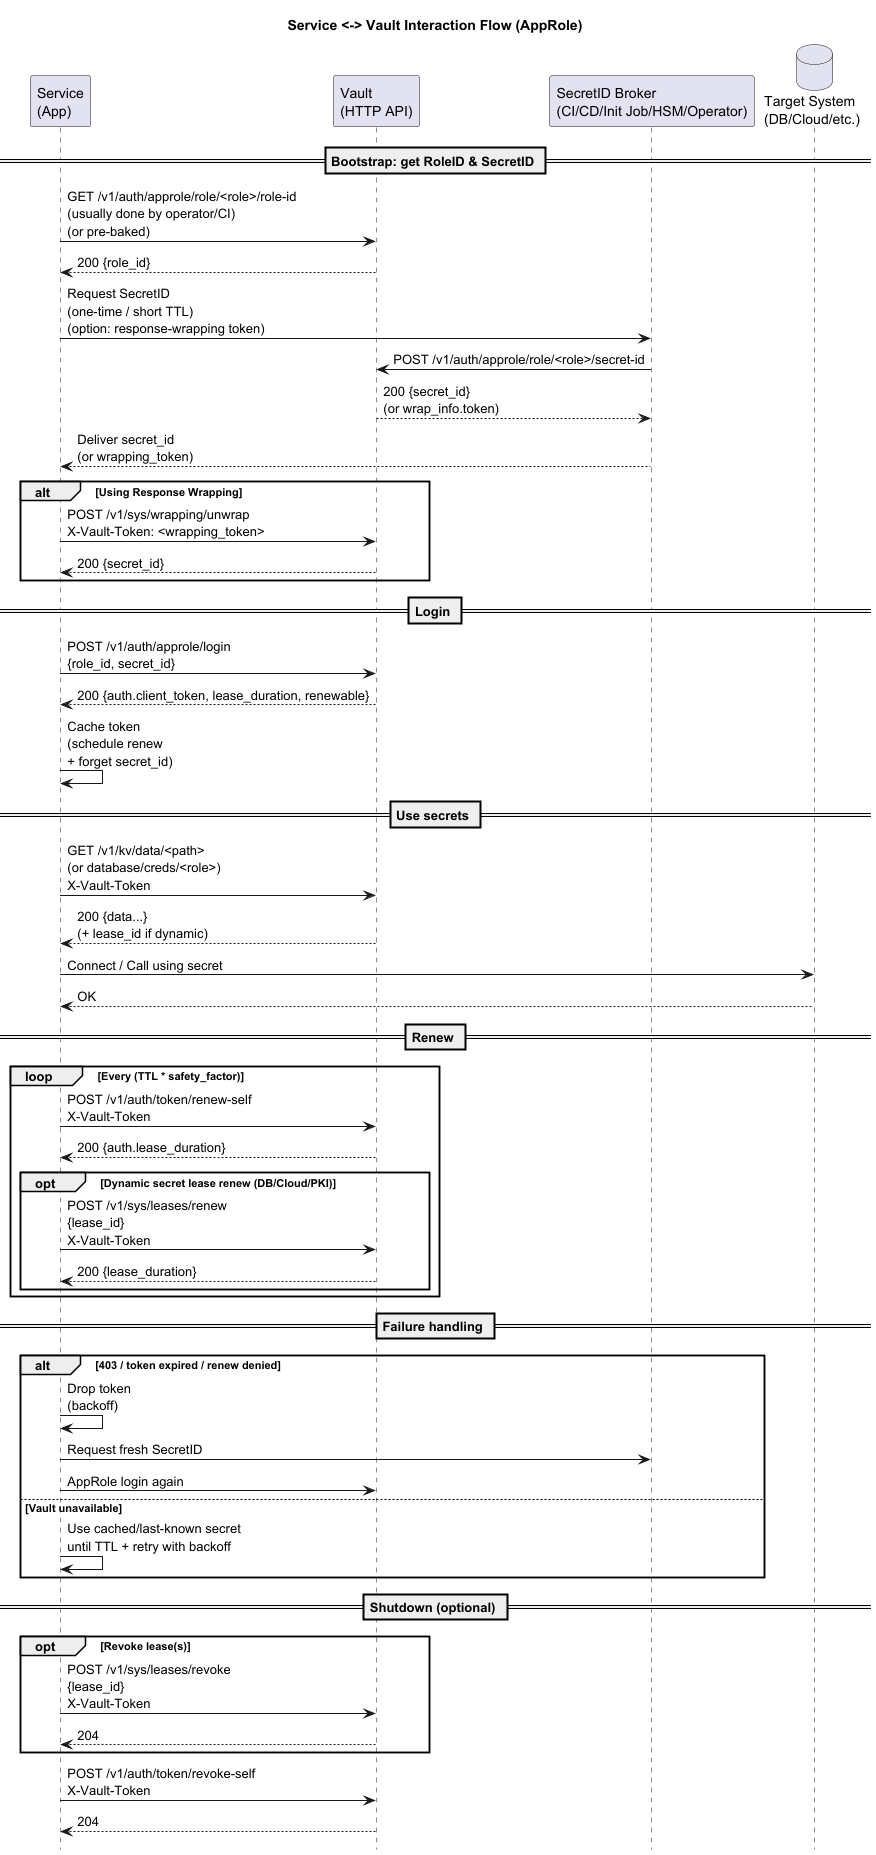

The diagram above was rendered by PlantUML. Its source (embedded in the PNG):
@startuml
title Service <-> Vault Interaction Flow (AppRole)

hide footbox
skinparam shadowing false
skinparam defaultTextAlignment left

participant "Service\n(App)" as app
participant "Vault\n(HTTP API)" as vault
participant "SecretID Broker\n(CI/CD/Init Job/HSM/Operator)" as broker
database "Target System\n(DB/Cloud/etc.)" as target

== Bootstrap: get RoleID & SecretID ==
app -> vault : GET /v1/auth/approle/role/<role>/role-id\n(usually done by operator/CI)\n(or pre-baked)
vault --> app : 200 {role_id}

app -> broker : Request SecretID\n(one-time / short TTL)\n(option: response-wrapping token)
broker -> vault : POST /v1/auth/approle/role/<role>/secret-id
vault --> broker : 200 {secret_id}\n(or wrap_info.token)
broker --> app : Deliver secret_id\n(or wrapping_token)

alt Using Response Wrapping
  app -> vault : POST /v1/sys/wrapping/unwrap\nX-Vault-Token: <wrapping_token>
  vault --> app : 200 {secret_id}
end

== Login ==
app -> vault : POST /v1/auth/approle/login\n{role_id, secret_id}
vault --> app : 200 {auth.client_token, lease_duration, renewable}

app -> app : Cache token\n(schedule renew\n+ forget secret_id)

== Use secrets ==
app -> vault : GET /v1/kv/data/<path>\n(or database/creds/<role>)\nX-Vault-Token
vault --> app : 200 {data...}\n(+ lease_id if dynamic)

app -> target : Connect / Call using secret
target --> app : OK

== Renew ==
loop Every (TTL * safety_factor)
  app -> vault : POST /v1/auth/token/renew-self\nX-Vault-Token
  vault --> app : 200 {auth.lease_duration}

  opt Dynamic secret lease renew (DB/Cloud/PKI)
    app -> vault : POST /v1/sys/leases/renew\n{lease_id}\nX-Vault-Token
    vault --> app : 200 {lease_duration}
  end
end

== Failure handling ==
alt 403 / token expired / renew denied
  app -> app : Drop token\n(backoff)
  app -> broker : Request fresh SecretID
  app -> vault : AppRole login again
else Vault unavailable
  app -> app : Use cached/last-known secret\nuntil TTL + retry with backoff
end

== Shutdown (optional) ==
opt Revoke lease(s)
  app -> vault : POST /v1/sys/leases/revoke\n{lease_id}\nX-Vault-Token
  vault --> app : 204
end
app -> vault : POST /v1/auth/token/revoke-self\nX-Vault-Token
vault --> app : 204

@enduml